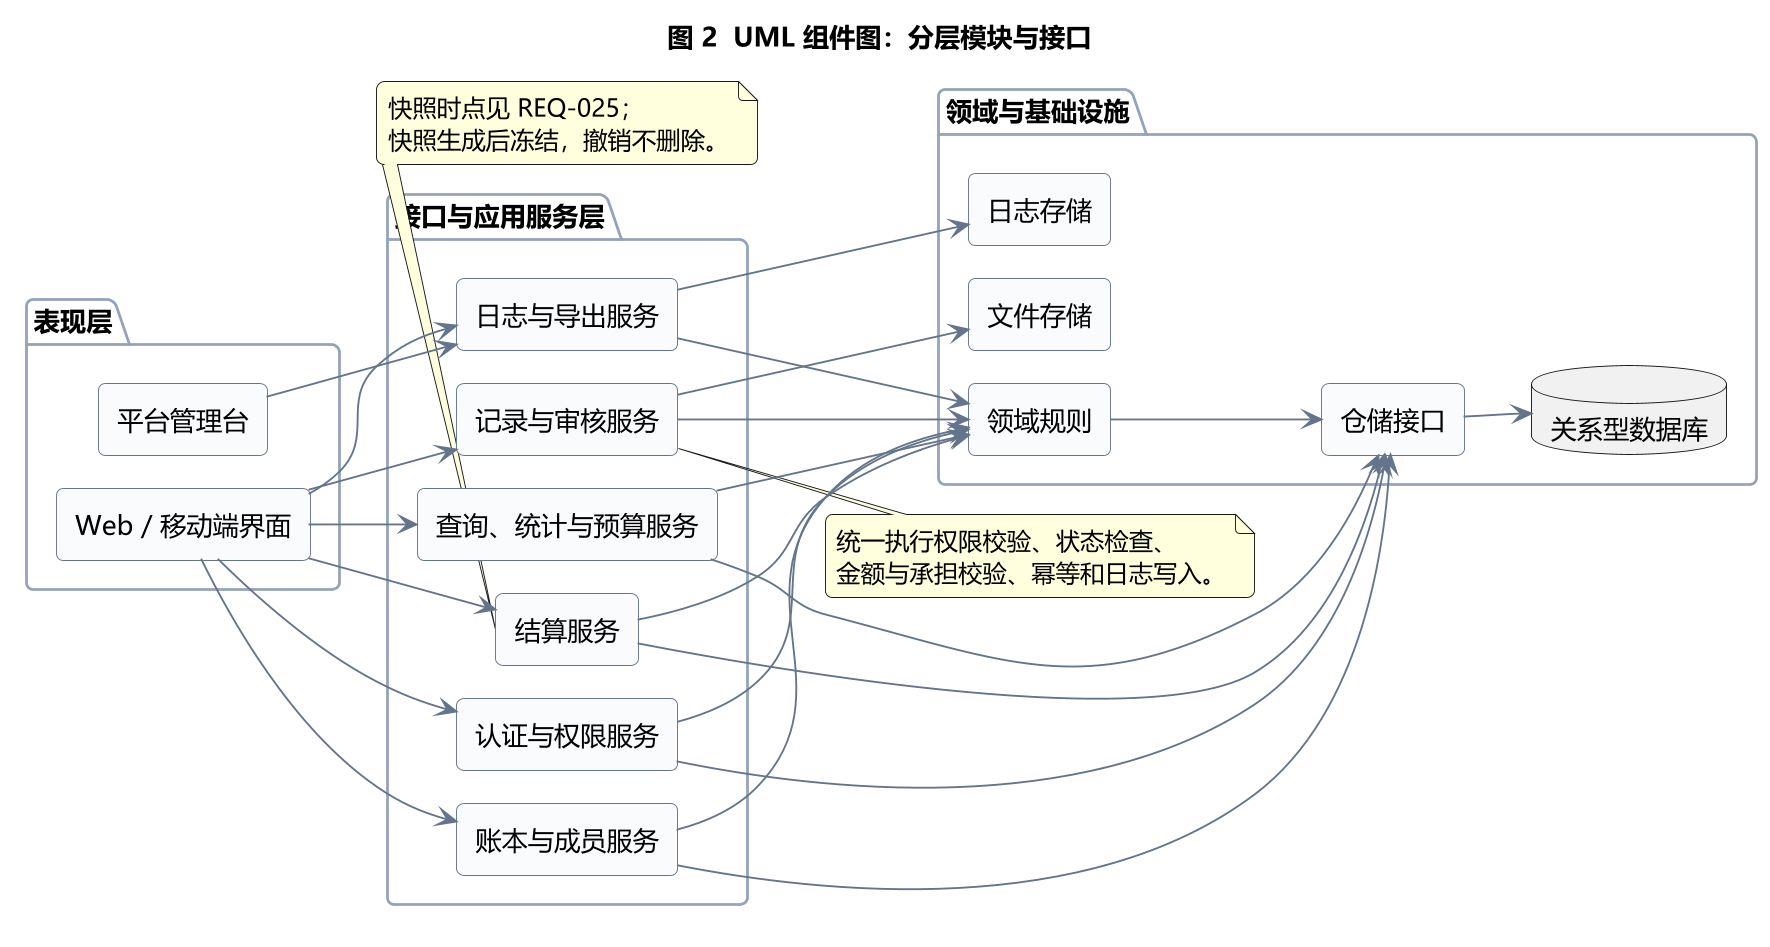

The diagram above was rendered by PlantUML. Its source (embedded in the PNG):
@startuml
!pragma layout smetana
left to right direction
skinparam dpi 180
skinparam defaultFontName "Microsoft YaHei"
skinparam backgroundColor #FFFFFF
skinparam shadowing false
skinparam roundcorner 8
skinparam componentStyle rectangle
skinparam ArrowColor #64748B
skinparam packageBorderColor #94A3B8
skinparam componentBackgroundColor #F8FAFC
skinparam componentBorderColor #64748B

title 图 2  UML 组件图：分层模块与接口

package "表现层" {
  [Web / 移动端界面] as WebUI
  [平台管理台] as AdminUI
}

package "接口与应用服务层" {
  [认证与权限服务] as Auth
  [账本与成员服务] as LedgerSvc
  [记录与审核服务] as RecordSvc
  [查询、统计与预算服务] as QuerySvc
  [结算服务] as SettleSvc
  [日志与导出服务] as AuditSvc
}

package "领域与基础设施" {
  [领域规则] as Domain
  [仓储接口] as Repo
  [文件存储] as Files
  [日志存储] as LogStore
  database "关系型数据库" as DB
}

WebUI --> Auth
WebUI --> LedgerSvc
WebUI --> RecordSvc
WebUI --> QuerySvc
WebUI --> SettleSvc
WebUI --> AuditSvc
AdminUI --> AuditSvc

Auth --> Domain
LedgerSvc --> Domain
RecordSvc --> Domain
QuerySvc --> Domain
SettleSvc --> Domain
AuditSvc --> Domain

Domain --> Repo
Repo --> DB
RecordSvc --> Files
AuditSvc --> LogStore
Auth --> Repo
LedgerSvc --> Repo
QuerySvc --> Repo
SettleSvc --> Repo

note right of RecordSvc
  统一执行权限校验、状态检查、
  金额与承担校验、幂等和日志写入。
end note
note bottom of SettleSvc
  快照时点见 REQ-025；
  快照生成后冻结，撤销不删除。
end note
@enduml